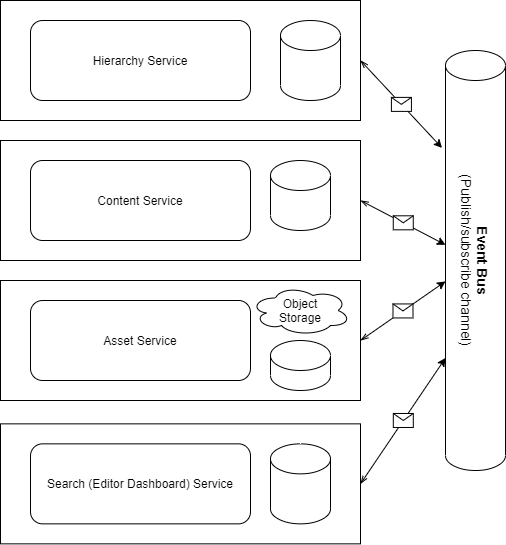

The diagram above was exported from draw.io. Its source (the exported page's mxGraphModel, read from the mxfile embedded in the PNG):
<mxGraphModel dx="1280" dy="1035" grid="1" gridSize="10" guides="1" tooltips="1" connect="1" arrows="1" fold="1" page="1" pageScale="1" pageWidth="1169" pageHeight="827" math="0" shadow="0">
  <root>
    <mxCell id="0" />
    <mxCell id="1" parent="0" />
    <mxCell id="kVaYlpHBVDxfoiWzMgbG-15" value="" style="rounded=0;whiteSpace=wrap;html=1;" vertex="1" parent="1">
      <mxGeometry x="110" y="503.35" width="360" height="120" as="geometry" />
    </mxCell>
    <mxCell id="kVaYlpHBVDxfoiWzMgbG-14" value="" style="rounded=0;whiteSpace=wrap;html=1;" vertex="1" parent="1">
      <mxGeometry x="110" y="360" width="360" height="120" as="geometry" />
    </mxCell>
    <mxCell id="kVaYlpHBVDxfoiWzMgbG-13" value="" style="rounded=0;whiteSpace=wrap;html=1;" vertex="1" parent="1">
      <mxGeometry x="110" y="220" width="360" height="120" as="geometry" />
    </mxCell>
    <mxCell id="kVaYlpHBVDxfoiWzMgbG-12" value="" style="rounded=0;whiteSpace=wrap;html=1;" vertex="1" parent="1">
      <mxGeometry x="110" y="80" width="360" height="120" as="geometry" />
    </mxCell>
    <mxCell id="kVaYlpHBVDxfoiWzMgbG-1" value="Hierarchy Service" style="rounded=1;whiteSpace=wrap;html=1;" vertex="1" parent="1">
      <mxGeometry x="140" y="100" width="220" height="80" as="geometry" />
    </mxCell>
    <mxCell id="kVaYlpHBVDxfoiWzMgbG-3" value="" style="shape=cylinder3;whiteSpace=wrap;html=1;boundedLbl=1;backgroundOutline=1;size=15;" vertex="1" parent="1">
      <mxGeometry x="390" y="100" width="60" height="80" as="geometry" />
    </mxCell>
    <mxCell id="kVaYlpHBVDxfoiWzMgbG-4" value="Content Service" style="rounded=1;whiteSpace=wrap;html=1;" vertex="1" parent="1">
      <mxGeometry x="140" y="240" width="220" height="80" as="geometry" />
    </mxCell>
    <mxCell id="kVaYlpHBVDxfoiWzMgbG-5" value="" style="shape=cylinder3;whiteSpace=wrap;html=1;boundedLbl=1;backgroundOutline=1;size=15;" vertex="1" parent="1">
      <mxGeometry x="380" y="240" width="60" height="70" as="geometry" />
    </mxCell>
    <mxCell id="kVaYlpHBVDxfoiWzMgbG-6" value="Asset Service" style="rounded=1;whiteSpace=wrap;html=1;" vertex="1" parent="1">
      <mxGeometry x="140" y="380" width="220" height="80" as="geometry" />
    </mxCell>
    <mxCell id="kVaYlpHBVDxfoiWzMgbG-7" value="" style="shape=cylinder3;whiteSpace=wrap;html=1;boundedLbl=1;backgroundOutline=1;size=15;" vertex="1" parent="1">
      <mxGeometry x="380" y="420" width="60" height="50" as="geometry" />
    </mxCell>
    <mxCell id="kVaYlpHBVDxfoiWzMgbG-10" value="Search (Editor Dashboard) Service" style="rounded=1;whiteSpace=wrap;html=1;" vertex="1" parent="1">
      <mxGeometry x="140" y="523.35" width="220" height="80" as="geometry" />
    </mxCell>
    <mxCell id="kVaYlpHBVDxfoiWzMgbG-11" value="" style="shape=cylinder3;whiteSpace=wrap;html=1;boundedLbl=1;backgroundOutline=1;size=15;" vertex="1" parent="1">
      <mxGeometry x="380" y="523.35" width="60" height="80" as="geometry" />
    </mxCell>
    <mxCell id="kVaYlpHBVDxfoiWzMgbG-16" value="" style="shape=cylinder3;whiteSpace=wrap;html=1;boundedLbl=1;backgroundOutline=1;size=15;" vertex="1" parent="1">
      <mxGeometry x="555" y="130" width="60" height="420" as="geometry" />
    </mxCell>
    <mxCell id="kVaYlpHBVDxfoiWzMgbG-17" value="&lt;font style=&quot;font-size: 14px&quot;&gt;&lt;b&gt;Event Bus&lt;/b&gt;&lt;br&gt;(Publish/subscribe channel)&lt;/font&gt;" style="text;html=1;strokeColor=none;fillColor=none;align=center;verticalAlign=middle;whiteSpace=wrap;rounded=0;rotation=90;" vertex="1" parent="1">
      <mxGeometry x="485" y="325" width="200" height="30" as="geometry" />
    </mxCell>
    <mxCell id="kVaYlpHBVDxfoiWzMgbG-18" value="" style="endArrow=classic;html=1;startArrow=openThin;startFill=0;entryX=-0.058;entryY=0.232;entryDx=0;entryDy=0;entryPerimeter=0;exitX=1;exitY=0.5;exitDx=0;exitDy=0;" edge="1" parent="1" source="kVaYlpHBVDxfoiWzMgbG-12" target="kVaYlpHBVDxfoiWzMgbG-16">
      <mxGeometry relative="1" as="geometry">
        <mxPoint x="470" y="160" as="sourcePoint" />
        <mxPoint x="570" y="160" as="targetPoint" />
      </mxGeometry>
    </mxCell>
    <mxCell id="kVaYlpHBVDxfoiWzMgbG-19" value="" style="shape=message;html=1;outlineConnect=0;" vertex="1" parent="kVaYlpHBVDxfoiWzMgbG-18">
      <mxGeometry width="20" height="14" relative="1" as="geometry">
        <mxPoint x="-10" y="-7" as="offset" />
      </mxGeometry>
    </mxCell>
    <mxCell id="kVaYlpHBVDxfoiWzMgbG-21" value="" style="endArrow=classic;html=1;startArrow=openThin;startFill=0;exitX=1;exitY=0.5;exitDx=0;exitDy=0;" edge="1" parent="1" source="kVaYlpHBVDxfoiWzMgbG-13" target="kVaYlpHBVDxfoiWzMgbG-16">
      <mxGeometry relative="1" as="geometry">
        <mxPoint x="480" y="194" as="sourcePoint" />
        <mxPoint x="561.52" y="271.44000000000005" as="targetPoint" />
      </mxGeometry>
    </mxCell>
    <mxCell id="kVaYlpHBVDxfoiWzMgbG-22" value="" style="shape=message;html=1;outlineConnect=0;" vertex="1" parent="kVaYlpHBVDxfoiWzMgbG-21">
      <mxGeometry width="20" height="14" relative="1" as="geometry">
        <mxPoint x="-10" y="-7" as="offset" />
      </mxGeometry>
    </mxCell>
    <mxCell id="kVaYlpHBVDxfoiWzMgbG-27" value="" style="endArrow=classic;html=1;startArrow=openThin;startFill=0;exitX=1;exitY=0.5;exitDx=0;exitDy=0;" edge="1" parent="1" source="kVaYlpHBVDxfoiWzMgbG-14" target="kVaYlpHBVDxfoiWzMgbG-16">
      <mxGeometry relative="1" as="geometry">
        <mxPoint x="480" y="290" as="sourcePoint" />
        <mxPoint x="561.52" y="292.8800000000001" as="targetPoint" />
      </mxGeometry>
    </mxCell>
    <mxCell id="kVaYlpHBVDxfoiWzMgbG-28" value="" style="shape=message;html=1;outlineConnect=0;" vertex="1" parent="kVaYlpHBVDxfoiWzMgbG-27">
      <mxGeometry width="20" height="14" relative="1" as="geometry">
        <mxPoint x="-10" y="-7" as="offset" />
      </mxGeometry>
    </mxCell>
    <mxCell id="kVaYlpHBVDxfoiWzMgbG-29" value="" style="endArrow=classic;html=1;startArrow=openThin;startFill=0;exitX=1;exitY=0.5;exitDx=0;exitDy=0;entryX=0;entryY=0;entryDx=0;entryDy=307.5;entryPerimeter=0;" edge="1" parent="1" source="kVaYlpHBVDxfoiWzMgbG-15" target="kVaYlpHBVDxfoiWzMgbG-16">
      <mxGeometry relative="1" as="geometry">
        <mxPoint x="480" y="420" as="sourcePoint" />
        <mxPoint x="565" y="368.2608695652175" as="targetPoint" />
      </mxGeometry>
    </mxCell>
    <mxCell id="kVaYlpHBVDxfoiWzMgbG-30" value="" style="shape=message;html=1;outlineConnect=0;" vertex="1" parent="kVaYlpHBVDxfoiWzMgbG-29">
      <mxGeometry width="20" height="14" relative="1" as="geometry">
        <mxPoint x="-10" y="-7" as="offset" />
      </mxGeometry>
    </mxCell>
    <mxCell id="kVaYlpHBVDxfoiWzMgbG-32" value="Object&lt;br&gt;Storage" style="ellipse;shape=cloud;whiteSpace=wrap;html=1;" vertex="1" parent="1">
      <mxGeometry x="360" y="365" width="100" height="50" as="geometry" />
    </mxCell>
  </root>
</mxGraphModel>